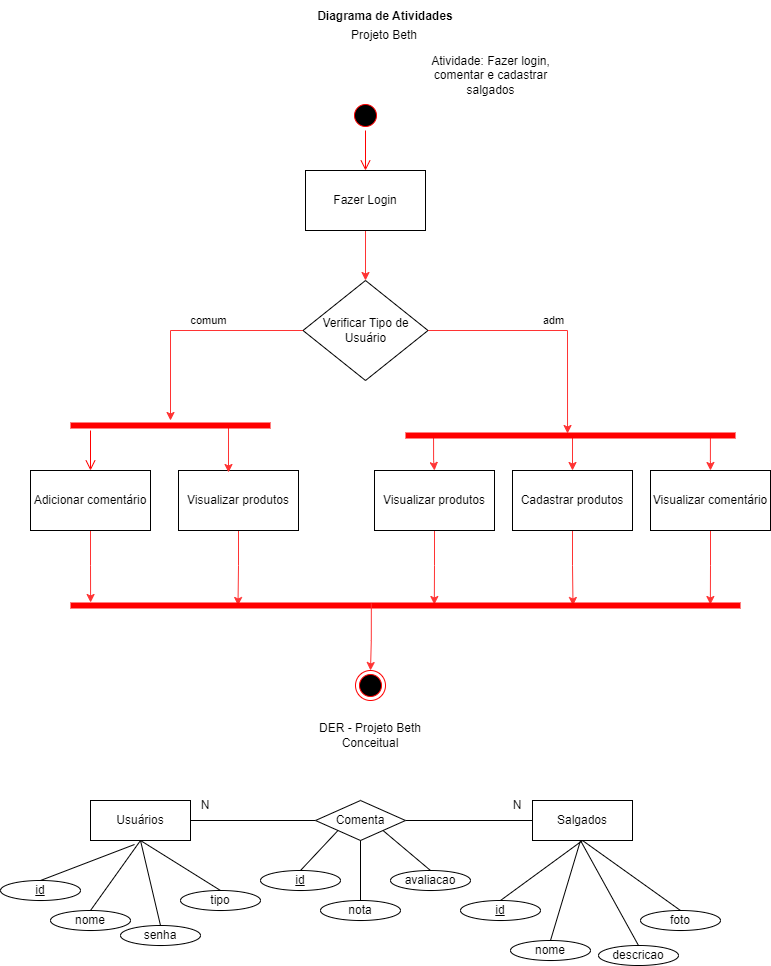

The diagram above was exported from draw.io. Its source (the exported page's mxGraphModel, read from the mxfile embedded in the PNG):
<mxGraphModel dx="1422" dy="762" grid="1" gridSize="10" guides="1" tooltips="1" connect="1" arrows="1" fold="1" page="1" pageScale="1" pageWidth="827" pageHeight="1169" math="0" shadow="0">
  <root>
    <mxCell id="0" />
    <mxCell id="1" parent="0" />
    <mxCell id="0T1B5F0glljvVV2ogb0u-1" value="" style="ellipse;html=1;shape=startState;fillColor=#000000;strokeColor=#ff0000;" vertex="1" parent="1">
      <mxGeometry x="380" y="140" width="30" height="30" as="geometry" />
    </mxCell>
    <mxCell id="0T1B5F0glljvVV2ogb0u-2" value="" style="edgeStyle=orthogonalEdgeStyle;html=1;verticalAlign=bottom;endArrow=open;endSize=8;strokeColor=#ff0000;rounded=0;" edge="1" source="0T1B5F0glljvVV2ogb0u-1" parent="1">
      <mxGeometry relative="1" as="geometry">
        <mxPoint x="395" y="210" as="targetPoint" />
      </mxGeometry>
    </mxCell>
    <mxCell id="0T1B5F0glljvVV2ogb0u-3" value="" style="ellipse;html=1;shape=endState;fillColor=#000000;strokeColor=#ff0000;" vertex="1" parent="1">
      <mxGeometry x="385" y="710" width="30" height="30" as="geometry" />
    </mxCell>
    <mxCell id="0T1B5F0glljvVV2ogb0u-10" style="edgeStyle=orthogonalEdgeStyle;rounded=0;orthogonalLoop=1;jettySize=auto;html=1;exitX=0.5;exitY=1;exitDx=0;exitDy=0;entryX=0.5;entryY=0;entryDx=0;entryDy=0;strokeColor=#FF3333;" edge="1" parent="1" source="0T1B5F0glljvVV2ogb0u-4" target="0T1B5F0glljvVV2ogb0u-5">
      <mxGeometry relative="1" as="geometry" />
    </mxCell>
    <mxCell id="0T1B5F0glljvVV2ogb0u-4" value="Fazer Login" style="rounded=0;whiteSpace=wrap;html=1;" vertex="1" parent="1">
      <mxGeometry x="335" y="210" width="120" height="60" as="geometry" />
    </mxCell>
    <mxCell id="0T1B5F0glljvVV2ogb0u-8" value="adm" style="edgeStyle=orthogonalEdgeStyle;rounded=0;orthogonalLoop=1;jettySize=auto;html=1;exitX=1;exitY=0.5;exitDx=0;exitDy=0;strokeColor=#FF3333;entryX=0.491;entryY=0.3;entryDx=0;entryDy=0;entryPerimeter=0;" edge="1" parent="1" source="0T1B5F0glljvVV2ogb0u-5" target="0T1B5F0glljvVV2ogb0u-22">
      <mxGeometry x="0.0345" y="10" relative="1" as="geometry">
        <mxPoint x="517.5" y="440" as="targetPoint" />
        <mxPoint as="offset" />
      </mxGeometry>
    </mxCell>
    <mxCell id="0T1B5F0glljvVV2ogb0u-9" value="comum" style="edgeStyle=orthogonalEdgeStyle;rounded=0;orthogonalLoop=1;jettySize=auto;html=1;exitX=0;exitY=0.5;exitDx=0;exitDy=0;strokeColor=#FF3333;" edge="1" parent="1" source="0T1B5F0glljvVV2ogb0u-5" target="0T1B5F0glljvVV2ogb0u-13">
      <mxGeometry x="-0.1429" y="-10" relative="1" as="geometry">
        <mxPoint x="180" y="370" as="targetPoint" />
        <mxPoint as="offset" />
      </mxGeometry>
    </mxCell>
    <mxCell id="0T1B5F0glljvVV2ogb0u-5" value="Verificar Tipo de Usuário" style="rhombus;whiteSpace=wrap;html=1;" vertex="1" parent="1">
      <mxGeometry x="332.5" y="320" width="125" height="100" as="geometry" />
    </mxCell>
    <mxCell id="0T1B5F0glljvVV2ogb0u-30" style="edgeStyle=orthogonalEdgeStyle;rounded=0;orthogonalLoop=1;jettySize=auto;html=1;exitX=0.5;exitY=1;exitDx=0;exitDy=0;entryX=0.25;entryY=0.5;entryDx=0;entryDy=0;entryPerimeter=0;strokeColor=#FF3333;" edge="1" parent="1" source="0T1B5F0glljvVV2ogb0u-7" target="0T1B5F0glljvVV2ogb0u-26">
      <mxGeometry relative="1" as="geometry" />
    </mxCell>
    <mxCell id="0T1B5F0glljvVV2ogb0u-7" value="Visualizar produtos" style="rounded=0;whiteSpace=wrap;html=1;" vertex="1" parent="1">
      <mxGeometry x="208" y="510" width="120" height="60" as="geometry" />
    </mxCell>
    <mxCell id="0T1B5F0glljvVV2ogb0u-31" style="edgeStyle=orthogonalEdgeStyle;rounded=0;orthogonalLoop=1;jettySize=auto;html=1;exitX=0.5;exitY=1;exitDx=0;exitDy=0;entryX=0.03;entryY=0.2;entryDx=0;entryDy=0;entryPerimeter=0;strokeColor=#FF3333;" edge="1" parent="1" source="0T1B5F0glljvVV2ogb0u-11" target="0T1B5F0glljvVV2ogb0u-26">
      <mxGeometry relative="1" as="geometry" />
    </mxCell>
    <mxCell id="0T1B5F0glljvVV2ogb0u-11" value="Adicionar comentário" style="rounded=0;whiteSpace=wrap;html=1;" vertex="1" parent="1">
      <mxGeometry x="60" y="510" width="120" height="60" as="geometry" />
    </mxCell>
    <mxCell id="0T1B5F0glljvVV2ogb0u-15" style="edgeStyle=orthogonalEdgeStyle;rounded=0;orthogonalLoop=1;jettySize=auto;html=1;exitX=0.75;exitY=0.5;exitDx=0;exitDy=0;exitPerimeter=0;strokeColor=#FF3333;" edge="1" parent="1" source="0T1B5F0glljvVV2ogb0u-13">
      <mxGeometry relative="1" as="geometry">
        <mxPoint x="258" y="512" as="targetPoint" />
        <Array as="points">
          <mxPoint x="258" y="465" />
        </Array>
      </mxGeometry>
    </mxCell>
    <mxCell id="0T1B5F0glljvVV2ogb0u-13" value="" style="shape=line;html=1;strokeWidth=6;strokeColor=#ff0000;" vertex="1" parent="1">
      <mxGeometry x="100" y="460" width="200" height="10" as="geometry" />
    </mxCell>
    <mxCell id="0T1B5F0glljvVV2ogb0u-14" value="" style="edgeStyle=orthogonalEdgeStyle;html=1;verticalAlign=bottom;endArrow=open;endSize=8;strokeColor=#ff0000;rounded=0;entryX=0.5;entryY=0;entryDx=0;entryDy=0;" edge="1" source="0T1B5F0glljvVV2ogb0u-13" parent="1" target="0T1B5F0glljvVV2ogb0u-11">
      <mxGeometry relative="1" as="geometry">
        <mxPoint x="200" y="540" as="targetPoint" />
        <Array as="points">
          <mxPoint x="120" y="470" />
          <mxPoint x="120" y="470" />
        </Array>
      </mxGeometry>
    </mxCell>
    <mxCell id="0T1B5F0glljvVV2ogb0u-29" style="edgeStyle=orthogonalEdgeStyle;rounded=0;orthogonalLoop=1;jettySize=auto;html=1;exitX=0.5;exitY=1;exitDx=0;exitDy=0;entryX=0.543;entryY=0.4;entryDx=0;entryDy=0;entryPerimeter=0;strokeColor=#FF3333;" edge="1" parent="1" source="0T1B5F0glljvVV2ogb0u-18" target="0T1B5F0glljvVV2ogb0u-26">
      <mxGeometry relative="1" as="geometry" />
    </mxCell>
    <mxCell id="0T1B5F0glljvVV2ogb0u-18" value="Visualizar produtos" style="rounded=0;whiteSpace=wrap;html=1;" vertex="1" parent="1">
      <mxGeometry x="404" y="510" width="120" height="60" as="geometry" />
    </mxCell>
    <mxCell id="0T1B5F0glljvVV2ogb0u-28" style="edgeStyle=orthogonalEdgeStyle;rounded=0;orthogonalLoop=1;jettySize=auto;html=1;exitX=0.5;exitY=1;exitDx=0;exitDy=0;entryX=0.75;entryY=0.5;entryDx=0;entryDy=0;entryPerimeter=0;strokeColor=#FF3333;" edge="1" parent="1" source="0T1B5F0glljvVV2ogb0u-19" target="0T1B5F0glljvVV2ogb0u-26">
      <mxGeometry relative="1" as="geometry" />
    </mxCell>
    <mxCell id="0T1B5F0glljvVV2ogb0u-19" value="Cadastrar produtos" style="rounded=0;whiteSpace=wrap;html=1;" vertex="1" parent="1">
      <mxGeometry x="542" y="510" width="120" height="60" as="geometry" />
    </mxCell>
    <mxCell id="0T1B5F0glljvVV2ogb0u-27" style="edgeStyle=orthogonalEdgeStyle;rounded=0;orthogonalLoop=1;jettySize=auto;html=1;exitX=0.5;exitY=1;exitDx=0;exitDy=0;strokeColor=#FF3333;entryX=0.955;entryY=0.4;entryDx=0;entryDy=0;entryPerimeter=0;" edge="1" parent="1" source="0T1B5F0glljvVV2ogb0u-21" target="0T1B5F0glljvVV2ogb0u-26">
      <mxGeometry relative="1" as="geometry" />
    </mxCell>
    <mxCell id="0T1B5F0glljvVV2ogb0u-21" value="Visualizar comentário" style="rounded=0;whiteSpace=wrap;html=1;" vertex="1" parent="1">
      <mxGeometry x="680" y="510" width="120" height="60" as="geometry" />
    </mxCell>
    <mxCell id="0T1B5F0glljvVV2ogb0u-23" style="edgeStyle=orthogonalEdgeStyle;rounded=0;orthogonalLoop=1;jettySize=auto;html=1;exitX=0.085;exitY=0.7;exitDx=0;exitDy=0;exitPerimeter=0;strokeColor=#FF3333;" edge="1" parent="1" source="0T1B5F0glljvVV2ogb0u-22" target="0T1B5F0glljvVV2ogb0u-18">
      <mxGeometry relative="1" as="geometry" />
    </mxCell>
    <mxCell id="0T1B5F0glljvVV2ogb0u-24" style="edgeStyle=orthogonalEdgeStyle;rounded=0;orthogonalLoop=1;jettySize=auto;html=1;exitX=0.924;exitY=0.6;exitDx=0;exitDy=0;exitPerimeter=0;strokeColor=#FF3333;" edge="1" parent="1" source="0T1B5F0glljvVV2ogb0u-22" target="0T1B5F0glljvVV2ogb0u-21">
      <mxGeometry relative="1" as="geometry" />
    </mxCell>
    <mxCell id="0T1B5F0glljvVV2ogb0u-25" style="edgeStyle=orthogonalEdgeStyle;rounded=0;orthogonalLoop=1;jettySize=auto;html=1;exitX=0.491;exitY=0.4;exitDx=0;exitDy=0;exitPerimeter=0;entryX=0.5;entryY=0;entryDx=0;entryDy=0;strokeColor=#FF3333;" edge="1" parent="1" source="0T1B5F0glljvVV2ogb0u-22" target="0T1B5F0glljvVV2ogb0u-19">
      <mxGeometry relative="1" as="geometry" />
    </mxCell>
    <mxCell id="0T1B5F0glljvVV2ogb0u-22" value="" style="shape=line;html=1;strokeWidth=6;strokeColor=#ff0000;" vertex="1" parent="1">
      <mxGeometry x="435" y="470" width="330" height="10" as="geometry" />
    </mxCell>
    <mxCell id="0T1B5F0glljvVV2ogb0u-26" value="" style="shape=line;html=1;strokeWidth=6;strokeColor=#ff0000;" vertex="1" parent="1">
      <mxGeometry x="100" y="640" width="670" height="10" as="geometry" />
    </mxCell>
    <mxCell id="0T1B5F0glljvVV2ogb0u-32" style="edgeStyle=orthogonalEdgeStyle;rounded=0;orthogonalLoop=1;jettySize=auto;html=1;exitX=0.449;exitY=0.3;exitDx=0;exitDy=0;entryX=0.5;entryY=0;entryDx=0;entryDy=0;strokeColor=#FF3333;exitPerimeter=0;" edge="1" parent="1" source="0T1B5F0glljvVV2ogb0u-26" target="0T1B5F0glljvVV2ogb0u-3">
      <mxGeometry relative="1" as="geometry">
        <mxPoint x="474" y="580" as="sourcePoint" />
        <mxPoint x="473.80999999999995" y="654" as="targetPoint" />
      </mxGeometry>
    </mxCell>
    <mxCell id="0T1B5F0glljvVV2ogb0u-33" value="Diagrama de Atividades" style="text;align=center;fontStyle=1;verticalAlign=middle;spacingLeft=3;spacingRight=3;strokeColor=none;rotatable=0;points=[[0,0.5],[1,0.5]];portConstraint=eastwest;" vertex="1" parent="1">
      <mxGeometry x="335" y="40" width="160" height="30" as="geometry" />
    </mxCell>
    <mxCell id="0T1B5F0glljvVV2ogb0u-37" style="edgeStyle=orthogonalEdgeStyle;rounded=0;orthogonalLoop=1;jettySize=auto;html=1;exitX=1;exitY=0.5;exitDx=0;exitDy=0;entryX=0;entryY=0.5;entryDx=0;entryDy=0;strokeColor=#000000;fontColor=#000000;endArrow=none;endFill=0;" edge="1" parent="1" source="0T1B5F0glljvVV2ogb0u-34" target="0T1B5F0glljvVV2ogb0u-36">
      <mxGeometry relative="1" as="geometry" />
    </mxCell>
    <mxCell id="0T1B5F0glljvVV2ogb0u-34" value="Usuários" style="rounded=0;whiteSpace=wrap;html=1;" vertex="1" parent="1">
      <mxGeometry x="120" y="840" width="100" height="40" as="geometry" />
    </mxCell>
    <mxCell id="0T1B5F0glljvVV2ogb0u-35" value="Salgados" style="rounded=0;whiteSpace=wrap;html=1;" vertex="1" parent="1">
      <mxGeometry x="562" y="840" width="100" height="40" as="geometry" />
    </mxCell>
    <mxCell id="0T1B5F0glljvVV2ogb0u-38" style="edgeStyle=orthogonalEdgeStyle;rounded=0;orthogonalLoop=1;jettySize=auto;html=1;exitX=1;exitY=0.5;exitDx=0;exitDy=0;entryX=0;entryY=0.5;entryDx=0;entryDy=0;fontColor=#000000;endArrow=none;endFill=0;strokeColor=#000000;" edge="1" parent="1" source="0T1B5F0glljvVV2ogb0u-36" target="0T1B5F0glljvVV2ogb0u-35">
      <mxGeometry relative="1" as="geometry" />
    </mxCell>
    <mxCell id="0T1B5F0glljvVV2ogb0u-36" value="Comenta" style="rhombus;whiteSpace=wrap;html=1;" vertex="1" parent="1">
      <mxGeometry x="345" y="840" width="90" height="40" as="geometry" />
    </mxCell>
    <mxCell id="0T1B5F0glljvVV2ogb0u-39" value="N" style="text;html=1;strokeColor=none;fillColor=none;align=center;verticalAlign=middle;whiteSpace=wrap;rounded=0;fontColor=#000000;" vertex="1" parent="1">
      <mxGeometry x="220" y="830" width="30" height="30" as="geometry" />
    </mxCell>
    <mxCell id="0T1B5F0glljvVV2ogb0u-40" value="N" style="text;html=1;strokeColor=none;fillColor=none;align=center;verticalAlign=middle;whiteSpace=wrap;rounded=0;fontColor=#000000;" vertex="1" parent="1">
      <mxGeometry x="532" y="830" width="30" height="30" as="geometry" />
    </mxCell>
    <mxCell id="0T1B5F0glljvVV2ogb0u-42" value="DER - Projeto Beth&lt;br&gt;Conceitual" style="text;html=1;strokeColor=none;fillColor=none;align=center;verticalAlign=middle;whiteSpace=wrap;rounded=0;fontColor=#000000;" vertex="1" parent="1">
      <mxGeometry x="341.5" y="760" width="116" height="30" as="geometry" />
    </mxCell>
    <mxCell id="0T1B5F0glljvVV2ogb0u-43" value="Projeto Beth" style="text;html=1;strokeColor=none;fillColor=none;align=center;verticalAlign=middle;whiteSpace=wrap;rounded=0;fontColor=#000000;" vertex="1" parent="1">
      <mxGeometry x="356" y="60" width="116" height="30" as="geometry" />
    </mxCell>
    <mxCell id="0T1B5F0glljvVV2ogb0u-44" value="Atividade: Fazer login, comentar e cadastrar salgados" style="text;html=1;strokeColor=none;fillColor=none;align=center;verticalAlign=middle;whiteSpace=wrap;rounded=0;fontColor=#000000;" vertex="1" parent="1">
      <mxGeometry x="440" y="90" width="161" height="50" as="geometry" />
    </mxCell>
    <mxCell id="0T1B5F0glljvVV2ogb0u-65" style="rounded=0;orthogonalLoop=1;jettySize=auto;html=1;exitX=0.5;exitY=0;exitDx=0;exitDy=0;entryX=0.44;entryY=1.1;entryDx=0;entryDy=0;entryPerimeter=0;fontColor=#000000;endArrow=none;endFill=0;strokeColor=#000000;" edge="1" parent="1" source="0T1B5F0glljvVV2ogb0u-53" target="0T1B5F0glljvVV2ogb0u-34">
      <mxGeometry relative="1" as="geometry" />
    </mxCell>
    <mxCell id="0T1B5F0glljvVV2ogb0u-53" value="id" style="ellipse;whiteSpace=wrap;html=1;fontColor=#000000;fontStyle=4" vertex="1" parent="1">
      <mxGeometry x="30" y="920" width="80" height="20" as="geometry" />
    </mxCell>
    <mxCell id="0T1B5F0glljvVV2ogb0u-66" style="edgeStyle=none;rounded=0;orthogonalLoop=1;jettySize=auto;html=1;exitX=0.5;exitY=0;exitDx=0;exitDy=0;fontColor=#000000;endArrow=none;endFill=0;strokeColor=#000000;" edge="1" parent="1" source="0T1B5F0glljvVV2ogb0u-54">
      <mxGeometry relative="1" as="geometry">
        <mxPoint x="170" y="880" as="targetPoint" />
      </mxGeometry>
    </mxCell>
    <mxCell id="0T1B5F0glljvVV2ogb0u-54" value="nome" style="ellipse;whiteSpace=wrap;html=1;fontColor=#000000;" vertex="1" parent="1">
      <mxGeometry x="80" y="950" width="80" height="20" as="geometry" />
    </mxCell>
    <mxCell id="0T1B5F0glljvVV2ogb0u-68" style="edgeStyle=none;rounded=0;orthogonalLoop=1;jettySize=auto;html=1;exitX=0.5;exitY=0;exitDx=0;exitDy=0;fontColor=#000000;endArrow=none;endFill=0;strokeColor=#000000;" edge="1" parent="1" source="0T1B5F0glljvVV2ogb0u-55">
      <mxGeometry relative="1" as="geometry">
        <mxPoint x="170" y="880" as="targetPoint" />
      </mxGeometry>
    </mxCell>
    <mxCell id="0T1B5F0glljvVV2ogb0u-55" value="senha" style="ellipse;whiteSpace=wrap;html=1;fontColor=#000000;" vertex="1" parent="1">
      <mxGeometry x="150" y="965" width="80" height="20" as="geometry" />
    </mxCell>
    <mxCell id="0T1B5F0glljvVV2ogb0u-67" style="edgeStyle=none;rounded=0;orthogonalLoop=1;jettySize=auto;html=1;exitX=0.5;exitY=1;exitDx=0;exitDy=0;fontColor=#000000;endArrow=none;endFill=0;strokeColor=#000000;entryX=0.5;entryY=0;entryDx=0;entryDy=0;" edge="1" parent="1" source="0T1B5F0glljvVV2ogb0u-34" target="0T1B5F0glljvVV2ogb0u-56">
      <mxGeometry relative="1" as="geometry">
        <mxPoint x="190" y="890" as="targetPoint" />
      </mxGeometry>
    </mxCell>
    <mxCell id="0T1B5F0glljvVV2ogb0u-56" value="tipo" style="ellipse;whiteSpace=wrap;html=1;fontColor=#000000;" vertex="1" parent="1">
      <mxGeometry x="210" y="930" width="80" height="20" as="geometry" />
    </mxCell>
    <mxCell id="0T1B5F0glljvVV2ogb0u-69" style="edgeStyle=none;rounded=0;orthogonalLoop=1;jettySize=auto;html=1;exitX=0.5;exitY=0;exitDx=0;exitDy=0;entryX=0.5;entryY=1;entryDx=0;entryDy=0;fontColor=#000000;endArrow=none;endFill=0;strokeColor=#000000;" edge="1" parent="1" source="0T1B5F0glljvVV2ogb0u-61" target="0T1B5F0glljvVV2ogb0u-35">
      <mxGeometry relative="1" as="geometry" />
    </mxCell>
    <mxCell id="0T1B5F0glljvVV2ogb0u-61" value="id" style="ellipse;whiteSpace=wrap;html=1;fontColor=#000000;fontStyle=4" vertex="1" parent="1">
      <mxGeometry x="490" y="940" width="80" height="20" as="geometry" />
    </mxCell>
    <mxCell id="0T1B5F0glljvVV2ogb0u-70" style="edgeStyle=none;rounded=0;orthogonalLoop=1;jettySize=auto;html=1;exitX=0.5;exitY=0;exitDx=0;exitDy=0;fontColor=#000000;endArrow=none;endFill=0;strokeColor=#000000;" edge="1" parent="1" source="0T1B5F0glljvVV2ogb0u-62">
      <mxGeometry relative="1" as="geometry">
        <mxPoint x="610" y="880" as="targetPoint" />
      </mxGeometry>
    </mxCell>
    <mxCell id="0T1B5F0glljvVV2ogb0u-62" value="nome" style="ellipse;whiteSpace=wrap;html=1;fontColor=#000000;" vertex="1" parent="1">
      <mxGeometry x="540" y="980" width="80" height="20" as="geometry" />
    </mxCell>
    <mxCell id="0T1B5F0glljvVV2ogb0u-71" style="edgeStyle=none;rounded=0;orthogonalLoop=1;jettySize=auto;html=1;exitX=0.5;exitY=0;exitDx=0;exitDy=0;fontColor=#000000;endArrow=none;endFill=0;strokeColor=#000000;" edge="1" parent="1" source="0T1B5F0glljvVV2ogb0u-63">
      <mxGeometry relative="1" as="geometry">
        <mxPoint x="610" y="880" as="targetPoint" />
      </mxGeometry>
    </mxCell>
    <mxCell id="0T1B5F0glljvVV2ogb0u-63" value="descricao" style="ellipse;whiteSpace=wrap;html=1;fontColor=#000000;" vertex="1" parent="1">
      <mxGeometry x="628" y="985" width="80" height="20" as="geometry" />
    </mxCell>
    <mxCell id="0T1B5F0glljvVV2ogb0u-72" style="edgeStyle=none;rounded=0;orthogonalLoop=1;jettySize=auto;html=1;exitX=0.5;exitY=0;exitDx=0;exitDy=0;entryX=0.5;entryY=1;entryDx=0;entryDy=0;fontColor=#000000;endArrow=none;endFill=0;strokeColor=#000000;" edge="1" parent="1" source="0T1B5F0glljvVV2ogb0u-64" target="0T1B5F0glljvVV2ogb0u-35">
      <mxGeometry relative="1" as="geometry" />
    </mxCell>
    <mxCell id="0T1B5F0glljvVV2ogb0u-64" value="foto" style="ellipse;whiteSpace=wrap;html=1;fontColor=#000000;" vertex="1" parent="1">
      <mxGeometry x="670" y="950" width="80" height="20" as="geometry" />
    </mxCell>
    <mxCell id="0T1B5F0glljvVV2ogb0u-77" style="edgeStyle=none;rounded=0;orthogonalLoop=1;jettySize=auto;html=1;exitX=0.5;exitY=0;exitDx=0;exitDy=0;entryX=0;entryY=1;entryDx=0;entryDy=0;fontColor=#000000;endArrow=none;endFill=0;strokeColor=#000000;" edge="1" parent="1" source="0T1B5F0glljvVV2ogb0u-73" target="0T1B5F0glljvVV2ogb0u-36">
      <mxGeometry relative="1" as="geometry" />
    </mxCell>
    <mxCell id="0T1B5F0glljvVV2ogb0u-73" value="id" style="ellipse;whiteSpace=wrap;html=1;fontColor=#000000;fontStyle=4" vertex="1" parent="1">
      <mxGeometry x="290" y="910" width="80" height="20" as="geometry" />
    </mxCell>
    <mxCell id="0T1B5F0glljvVV2ogb0u-78" style="edgeStyle=none;rounded=0;orthogonalLoop=1;jettySize=auto;html=1;exitX=0.5;exitY=0;exitDx=0;exitDy=0;entryX=0.5;entryY=1;entryDx=0;entryDy=0;fontColor=#000000;endArrow=none;endFill=0;strokeColor=#000000;" edge="1" parent="1" source="0T1B5F0glljvVV2ogb0u-74" target="0T1B5F0glljvVV2ogb0u-36">
      <mxGeometry relative="1" as="geometry" />
    </mxCell>
    <mxCell id="0T1B5F0glljvVV2ogb0u-74" value="nota" style="ellipse;whiteSpace=wrap;html=1;fontColor=#000000;" vertex="1" parent="1">
      <mxGeometry x="350" y="940" width="80" height="20" as="geometry" />
    </mxCell>
    <mxCell id="0T1B5F0glljvVV2ogb0u-79" style="edgeStyle=none;rounded=0;orthogonalLoop=1;jettySize=auto;html=1;exitX=0.5;exitY=0;exitDx=0;exitDy=0;entryX=1;entryY=1;entryDx=0;entryDy=0;fontColor=#000000;endArrow=none;endFill=0;strokeColor=#000000;" edge="1" parent="1" source="0T1B5F0glljvVV2ogb0u-75" target="0T1B5F0glljvVV2ogb0u-36">
      <mxGeometry relative="1" as="geometry" />
    </mxCell>
    <mxCell id="0T1B5F0glljvVV2ogb0u-75" value="avaliacao" style="ellipse;whiteSpace=wrap;html=1;fontColor=#000000;" vertex="1" parent="1">
      <mxGeometry x="420" y="910" width="80" height="20" as="geometry" />
    </mxCell>
  </root>
</mxGraphModel>